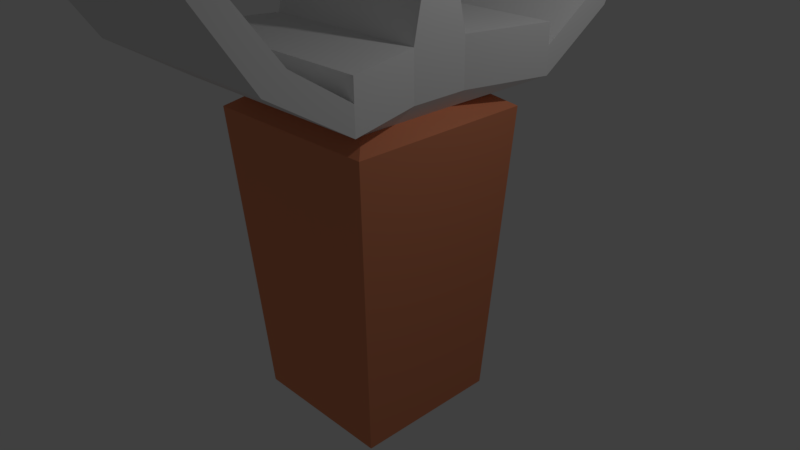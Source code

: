 # Source: GrabPreview.blend  (saved by Blender 2.77.0; exported with 4.5.12 LTS)
import bpy
from mathutils import Matrix  # noqa: F401  (used for matrix-valued properties, if any)

bpy.ops.wm.read_factory_settings(use_empty=True)
scene = bpy.context.scene
scene.name = 'Scene'

# ---- collections
col_collection_1 = bpy.data.collections.new('Collection 1'); scene.collection.children.link(col_collection_1)

# ---- materials (node trees are filled in below, after node groups)
mat_material = bpy.data.materials.new('Material')
mat_material.alpha_threshold = 0.0
mat_material.roughness = 0.5
mat_material.line_color = (0.0, 0.0, 0.0, 1.0)
mat_material_001 = bpy.data.materials.new('Material.001')
mat_material_001.alpha_threshold = 0.0
mat_material_001.diffuse_color = (0.8, 0.2762, 0.1397, 1.0)
mat_material_001.roughness = 0.5

# ---- material node trees

# ---- world
world_world = bpy.data.worlds.new('World'); scene.world = world_world
world_world.color = (0.05088, 0.05088, 0.05088)
world_world.use_sun_shadow = False
world_world.sun_shadow_jitter_overblur = 0.0
world_world.cycles.sampling_method = 'MANUAL'

# ---- cameras
cam_camera = bpy.data.cameras.new('Camera')
cam_camera.clip_end = 100.0
cam_camera.lens = 35.0
cam_camera.sensor_width = 32.0
cam_camera.sensor_height = 18.0
cam_camera.ortho_scale = 7.314
cam_camera.dof.focus_distance = 0.0

# ---- lights
light_lamp = bpy.data.lights.new('Lamp', 'POINT')
light_lamp.transmission_factor = 0.0
light_lamp.cutoff_distance = 30.0
light_lamp.energy = 100.0
light_lamp.shadow_buffer_clip_start = 1.001
light_lamp.shadow_soft_size = 0.1
light_lamp.shadow_maximum_resolution = 0.006
light_lamp.use_absolute_resolution = True

# ---- meshes
me_cube = bpy.data.meshes.new('Cube')
me_cube.from_pydata([(1.0, 1.0, -1.982), (1.0, -1.0, -1.982), (-1.0, -1.0, -1.982), (-1.0, 1.0, -1.982), (1.0, 1.0, 2.146), (1.0, -1.0, 2.146), (-1.0, -1.0, 2.146), (-1.0, 1.0, 2.146), (1.235, 1.235, 1.995), (1.235, -1.235, 1.995), (-1.235, -1.235, 1.995), (-1.235, 1.235, 1.995), (1.0, 0.3333, -1.982), (1.0, -0.3333, -1.982), (-1.0, -0.3333, -1.982), (-1.0, 0.3333, -1.982), (1.0, 0.3333, 2.146), (1.0, -0.3333, 2.146), (-1.0, -0.3333, 2.146), (-1.0, 0.3333, 2.146), (-1.235, -0.4116, 1.995), (-1.235, 0.4116, 1.995), (1.235, 0.4116, 1.995), (1.235, -0.4116, 1.995), (1.156, -0.3855, 2.358), (1.459, -1.459, 2.358), (1.459, 1.459, 2.358), (-1.459, 1.459, 2.358), (-1.459, -1.459, 2.358), (-1.156, 0.3855, 2.358), (1.156, 0.3855, 2.358), (-1.156, -0.3855, 2.358), (1.156, -0.3855, 2.71), (1.459, -1.459, 2.71), (1.459, 1.459, 2.71), (-1.459, 1.459, 2.71), (-1.459, -1.459, 2.71), (-1.156, 0.3855, 2.71), (1.156, 0.3855, 2.71), (-1.156, -0.3855, 2.71), (1.459, -2.489, 3.0), (1.459, 2.497, 3.013), (-1.459, 2.497, 3.013), (-1.459, -2.489, 3.0), (1.459, -2.201, 3.202), (1.459, 2.193, 3.189), (-1.459, 2.193, 3.189), (-1.459, -2.201, 3.202), (1.459, -3.094, 3.92), (1.459, 3.02, 3.967), (-1.459, 3.02, 3.967), (-1.459, -3.094, 3.92), (1.459, -2.743, 3.92), (1.459, 2.669, 3.967), (-1.459, 2.669, 3.967), (-1.459, -2.743, 3.92), (1.459, -3.094, 5.015), (1.459, 3.02, 5.062), (-1.459, 3.02, 5.062), (-1.459, -3.094, 5.015), (1.459, -2.743, 5.015), (1.459, 2.669, 5.062), (-1.459, 2.669, 5.062), (-1.459, -2.743, 5.015), (1.156, -0.3855, 2.986), (1.459, -1.459, 2.986), (1.459, 1.459, 2.986), (-1.459, 1.459, 2.986), (-1.459, -1.459, 2.986), (-1.156, 0.3855, 2.986), (1.156, 0.3855, 2.986), (-1.156, -0.3855, 2.986), (1.156, 0.1568, 4.013), (1.156, -0.1568, 4.013), (-1.156, -0.1568, 4.013), (-1.156, 0.1568, 4.013), (1.156, 0.1568, 5.005), (1.156, -0.1568, 5.005), (-1.156, -0.1568, 5.005), (-1.156, 0.1568, 5.005)], [], [(13, 1, 2, 14), (18, 6, 28, 31), (23, 17, 5, 9), (9, 5, 6, 10), (21, 19, 7, 11), (8, 0, 3, 11), (4, 8, 11, 7), (15, 21, 11, 3), (1, 9, 10, 2), (13, 23, 9, 1), (0, 8, 22, 12), (12, 22, 23, 13), (2, 10, 20, 14), (14, 20, 21, 15), (10, 6, 18, 20), (20, 18, 19, 21), (8, 4, 16, 22), (22, 16, 17, 23), (5, 17, 24, 25), (6, 5, 25, 28), (0, 12, 15, 3), (12, 13, 14, 15), (26, 27, 42, 41), (30, 26, 34, 38), (31, 28, 36, 39), (16, 4, 26, 30), (7, 19, 29, 27), (4, 7, 27, 26), (19, 18, 31, 29), (17, 16, 30, 24), (37, 39, 71, 69), (33, 32, 64, 65), (36, 33, 65, 68), (25, 24, 32, 33), (29, 31, 39, 37), (24, 30, 38, 32), (27, 29, 37, 35), (33, 36, 47, 44), (44, 47, 55, 52), (40, 44, 52, 48), (25, 33, 44, 40), (35, 34, 45, 46), (34, 26, 41, 45), (28, 25, 40, 43), (27, 35, 46, 42), (36, 28, 43, 47), (51, 48, 56, 59), (54, 53, 61, 62), (47, 43, 51, 55), (41, 42, 50, 49), (42, 46, 54, 50), (45, 41, 49, 53), (46, 45, 53, 54), (43, 40, 48, 51), (59, 56, 60, 63), (57, 58, 62, 61), (48, 52, 60, 56), (52, 55, 63, 60), (55, 51, 59, 63), (49, 50, 58, 57), (50, 54, 62, 58), (53, 49, 57, 61), (64, 71, 68, 65), (66, 67, 69, 70), (71, 64, 73, 74), (32, 38, 70, 64), (35, 37, 69, 67), (34, 35, 67, 66), (39, 36, 68, 71), (38, 34, 66, 70), (72, 75, 79, 76), (69, 71, 74, 75), (64, 70, 72, 73), (70, 69, 75, 72), (76, 79, 78, 77), (73, 72, 76, 77), (74, 73, 77, 78), (75, 74, 78, 79)])
me_cube.polygons.foreach_set('material_index', [1, 0, 1, 1, 1, 1, 1, 1, 1, 1, 1, 1, 1, 1, 1, 1, 1, 1, 0, 0, 1, 1, 0, 0, 0, 0, 0, 0, 0, 0, 0, 0, 0, 0, 0, 0, 0, 0, 0, 0, 0, 0, 0, 0, 0, 0, 0, 0, 0, 0, 0, 0, 0, 0, 0, 0, 0, 0, 0, 0, 0, 0, 0, 0, 0, 0, 0, 0, 0, 0, 0, 0, 0, 0, 0, 0, 0, 0])
me_cube.materials.append(mat_material)
me_cube.materials.append(mat_material_001)
me_cube.use_remesh_preserve_volume = False
me_cube.use_remesh_preserve_attributes = False
me_cube.use_mirror_vertex_groups = False
me_cube.update()

# ---- objects
ob_cube = bpy.data.objects.new('Cube', me_cube)
ob_lamp = bpy.data.objects.new('Lamp', light_lamp)
ob_camera = bpy.data.objects.new('Camera', cam_camera)

# ---- transforms, parenting, visibility, modifiers, constraints
ob_cube.location = (0.0, 0.0, 0.0)
ob_cube.lock_rotations_4d = False
ob_cube.empty_display_type = 'ARROWS'
ob_cube.lineart.crease_threshold = 0.0
ob_lamp.location = (4.076, 1.005, 5.904)
ob_lamp.rotation_euler = (0.6503, 0.05522, 1.866)
ob_lamp.lock_rotations_4d = False
ob_lamp.empty_display_type = 'ARROWS'
ob_lamp.color = (0.0, 0.0, 0.0, 0.0)
ob_lamp.lineart.crease_threshold = 0.0
ob_camera.location = (7.481, -6.508, 5.344)
ob_camera.rotation_euler = (1.109, 0.01082, 0.8149)
ob_camera.lock_rotations_4d = False
ob_camera.empty_display_type = 'ARROWS'
ob_camera.color = (0.0, 0.0, 0.0, 0.0)
ob_camera.display_type = 'WIRE'
ob_camera.lineart.crease_threshold = 0.0

# ---- collection membership
col_collection_1.objects.link(ob_cube)
col_collection_1.objects.link(ob_lamp)
col_collection_1.objects.link(ob_camera)

# ---- scene / render settings (as saved in the file)
scene.camera = ob_camera
scene.frame_start = 1; scene.frame_end = 250; scene.frame_set(1)
scene.render.engine = 'CYCLES'
scene.render.resolution_percentage = 50
scene.render.dither_intensity = 0.0
scene.cycles.use_denoising = False
scene.cycles.samples = 128
scene.cycles.sampling_pattern = 'TABULATED_SOBOL'
scene.cycles.light_sampling_threshold = 0.0
scene.cycles.use_adaptive_sampling = False
scene.cycles.use_light_tree = False
scene.cycles.blur_glossy = 0.0
scene.cycles.sample_clamp_indirect = 0.0
scene.view_settings.view_transform = 'Standard'
bpy.context.view_layer.update()
